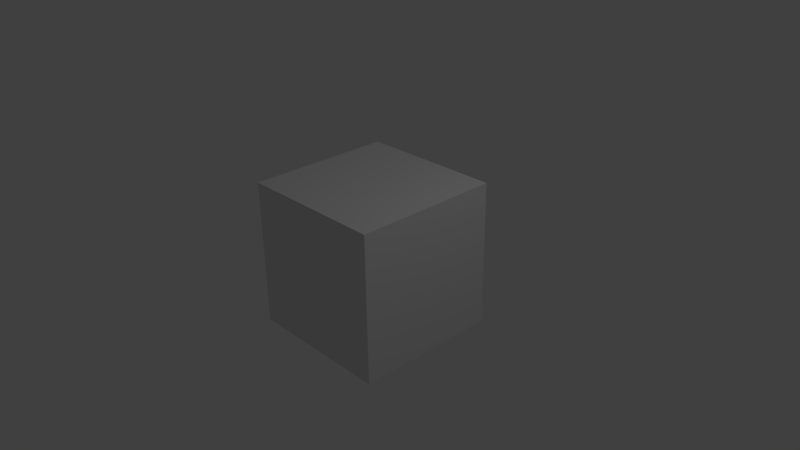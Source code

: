 # Source: test.blend  (saved by Blender 2.76.0; exported with 4.5.12 LTS)
import bpy
from mathutils import Matrix  # noqa: F401  (used for matrix-valued properties, if any)

bpy.ops.wm.read_factory_settings(use_empty=True)
scene = bpy.context.scene
scene.name = 'Scene'

# ---- collections
col_collection_1 = bpy.data.collections.new('Collection 1'); scene.collection.children.link(col_collection_1)

# ---- materials (node trees are filled in below, after node groups)
mat_material = bpy.data.materials.new('Material')
mat_material.alpha_threshold = 0.0
mat_material.use_transparent_shadow = False
mat_material.roughness = 0.5
mat_material.line_color = (0.0, 0.0, 0.0, 1.0)

# ---- material node trees

# ---- world
world_world = bpy.data.worlds.new('World'); scene.world = world_world
world_world.color = (0.05088, 0.05088, 0.05088)
world_world.use_sun_shadow = False
world_world.sun_shadow_jitter_overblur = 0.0
world_world.cycles.sampling_method = 'MANUAL'
world_world.cycles.sample_map_resolution = 256

# ---- cameras
cam_camera = bpy.data.cameras.new('Camera')
cam_camera.clip_end = 100.0
cam_camera.lens = 35.0
cam_camera.sensor_width = 32.0
cam_camera.sensor_height = 18.0
cam_camera.ortho_scale = 7.314
cam_camera.dof.focus_distance = 0.0
cam_camera.dof.aperture_fstop = 128.0

# ---- lights
light_lamp = bpy.data.lights.new('Lamp', 'POINT')
light_lamp.transmission_factor = 0.0
light_lamp.cutoff_distance = 30.0
light_lamp.energy = 100.0
light_lamp.shadow_buffer_clip_start = 1.001
light_lamp.shadow_soft_size = 0.1
light_lamp.shadow_maximum_resolution = 0.006
light_lamp.use_absolute_resolution = True
light_lamp.cycles.use_multiple_importance_sampling = False

# ---- meshes
me_cube = bpy.data.meshes.new('Cube')
me_cube.from_pydata([(1.0, 1.0, -1.0), (1.0, -1.0, -1.0), (-1.0, -1.0, -1.0), (-1.0, 1.0, -1.0), (1.0, 1.0, 1.0), (1.0, -1.0, 1.0), (-1.0, -1.0, 1.0), (-1.0, 1.0, 1.0)], [], [(0, 3, 2, 1), (4, 5, 6, 7), (0, 1, 5, 4), (1, 2, 6, 5), (2, 3, 7, 6), (4, 7, 3, 0)])
_uv = me_cube.uv_layers.new(name='UVMap')
_uv.uv.foreach_set('vector', [0.0, 0.0, -1.0, 2.384e-07, -1.0, -1.0, 0.0, -1.0, 2.384e-07, 1.0, -3.576e-07, -2.98e-07, -1.0, 1.788e-07, -1.0, 1.0, 0.0, 0.0, -1.0, 0.0, -1.0, 1.0, -2.384e-07, 1.0, 0.0, 0.0, -1.0, 0.0, -1.0, 1.0, -3.576e-07, 1.0, 8.941e-08, 0.0, 1.0, 0.0, 1.0, 1.0, 1.788e-07, 1.0, 2.384e-07, 0.0, -1.0, 0.0, -1.0, -1.0, 0.0, -1.0])
me_cube.materials.append(mat_material)
me_cube.use_remesh_preserve_volume = False
me_cube.use_remesh_preserve_attributes = False
me_cube.use_mirror_vertex_groups = False
me_cube.update()

# ---- objects
ob_cube = bpy.data.objects.new('Cube', me_cube)
ob_lamp = bpy.data.objects.new('Lamp', light_lamp)
ob_camera = bpy.data.objects.new('Camera', cam_camera)

# ---- transforms, parenting, visibility, modifiers, constraints
ob_cube.location = (0.0, 0.0, 0.0)
ob_cube.lock_rotations_4d = False
ob_cube.empty_display_type = 'ARROWS'
ob_cube.lineart.crease_threshold = 0.0
ob_lamp.location = (4.076, 1.005, 5.904)
ob_lamp.rotation_euler = (0.6503, 0.05522, 1.866)
ob_lamp.lock_rotations_4d = False
ob_lamp.empty_display_type = 'ARROWS'
ob_lamp.color = (0.0, 0.0, 0.0, 0.0)
ob_lamp.lineart.crease_threshold = 0.0
ob_camera.location = (7.481, -6.508, 5.344)
ob_camera.rotation_euler = (1.109, 0.01082, 0.8149)
ob_camera.lock_rotations_4d = False
ob_camera.empty_display_type = 'ARROWS'
ob_camera.color = (0.0, 0.0, 0.0, 0.0)
ob_camera.display_type = 'WIRE'
ob_camera.lineart.crease_threshold = 0.0

# ---- collection membership
col_collection_1.objects.link(ob_cube)
col_collection_1.objects.link(ob_lamp)
col_collection_1.objects.link(ob_camera)

# ---- scene / render settings (as saved in the file)
scene.camera = ob_camera
scene.frame_start = 1; scene.frame_end = 250; scene.frame_set(1)
scene.render.engine = 'BLENDER_EEVEE_NEXT'
scene.render.resolution_percentage = 50
scene.render.dither_intensity = 0.0
scene.cycles.use_denoising = False
scene.cycles.samples = 10
scene.cycles.sampling_pattern = 'TABULATED_SOBOL'
scene.cycles.light_sampling_threshold = 0.0
scene.cycles.use_adaptive_sampling = False
scene.cycles.use_light_tree = False
scene.cycles.blur_glossy = 0.0
scene.cycles.pixel_filter_type = 'GAUSSIAN'
scene.cycles.sample_clamp_indirect = 0.0
scene.view_settings.view_transform = 'Standard'
bpy.context.view_layer.update()
